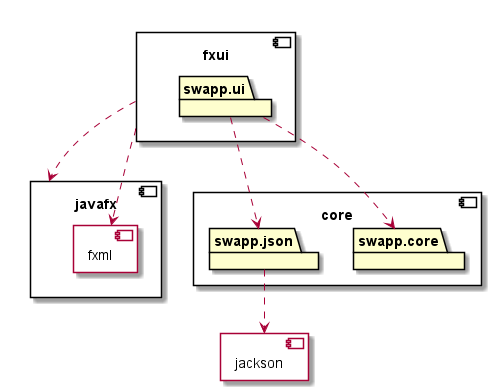

The diagram above was rendered by PlantUML. Its source (embedded in the PNG):
@startuml

component core {
	package swapp.core
	package swapp.json
}

component jackson{
}

swapp.json ..> jackson

component fxui{
	package swapp.ui
}

swapp.ui ..> swapp.core
swapp.ui ..> swapp.json

component javafx {
	component fxml{
	}
}

fxui ..> javafx
fxui ..> fxml

@enduml